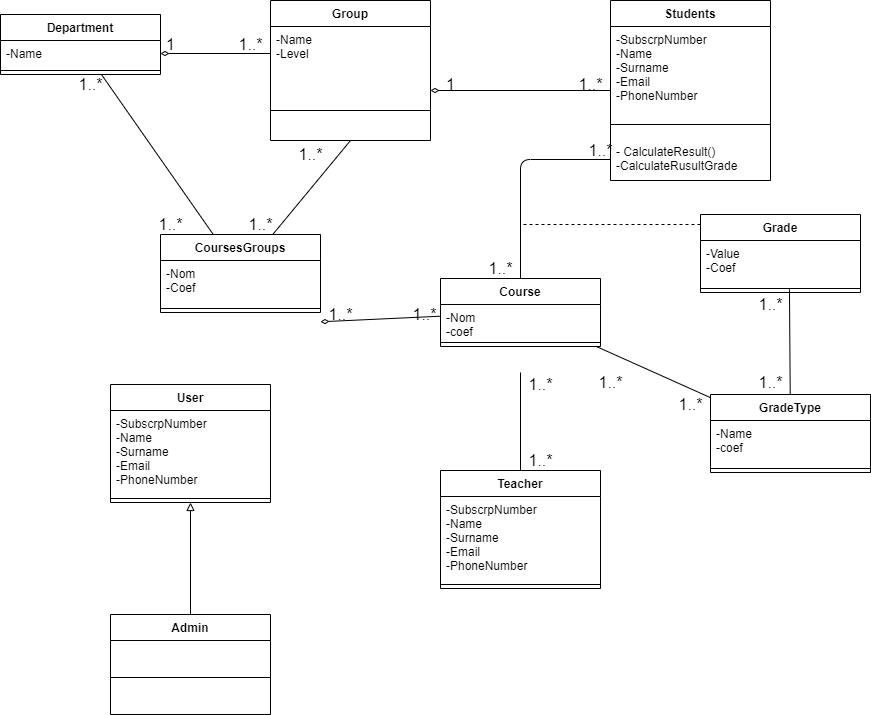

The diagram above was exported from draw.io. Its source (the exported page's mxGraphModel, read from the mxfile embedded in the PNG):
<mxGraphModel dx="1213" dy="948" grid="1" gridSize="10" guides="1" tooltips="1" connect="1" arrows="1" fold="1" page="1" pageScale="1" pageWidth="827" pageHeight="1169" math="0" shadow="0">
  <root>
    <mxCell id="0" />
    <mxCell id="1" parent="0" />
    <mxCell id="46" value="" style="edgeStyle=none;html=1;endArrow=none;endFill=0;" parent="1" source="14" edge="1">
      <mxGeometry relative="1" as="geometry">
        <mxPoint x="530" y="388" as="targetPoint" />
      </mxGeometry>
    </mxCell>
    <mxCell id="14" value="Teacher" style="swimlane;fontStyle=1;align=center;verticalAlign=top;childLayout=stackLayout;horizontal=1;startSize=26;horizontalStack=0;resizeParent=1;resizeParentMax=0;resizeLast=0;collapsible=1;marginBottom=0;" parent="1" vertex="1">
      <mxGeometry x="450" y="486" width="160" height="118" as="geometry" />
    </mxCell>
    <mxCell id="15" value="-SubscrpNumber&#10;-Name&#10;-Surname&#10;-Email&#10;-PhoneNumber&#10;&#10;" style="text;strokeColor=none;fillColor=none;align=left;verticalAlign=top;spacingLeft=4;spacingRight=4;overflow=hidden;rotatable=0;points=[[0,0.5],[1,0.5]];portConstraint=eastwest;" parent="14" vertex="1">
      <mxGeometry y="26" width="160" height="84" as="geometry" />
    </mxCell>
    <mxCell id="16" value="" style="line;strokeWidth=1;fillColor=none;align=left;verticalAlign=middle;spacingTop=-1;spacingLeft=3;spacingRight=3;rotatable=0;labelPosition=right;points=[];portConstraint=eastwest;" parent="14" vertex="1">
      <mxGeometry y="110" width="160" height="8" as="geometry" />
    </mxCell>
    <mxCell id="43" value="" style="edgeStyle=none;html=1;endArrow=diamondThin;endFill=0;" parent="1" source="18" edge="1">
      <mxGeometry relative="1" as="geometry">
        <mxPoint x="440" y="106" as="targetPoint" />
      </mxGeometry>
    </mxCell>
    <mxCell id="18" value="Students" style="swimlane;fontStyle=1;align=center;verticalAlign=top;childLayout=stackLayout;horizontal=1;startSize=26;horizontalStack=0;resizeParent=1;resizeParentMax=0;resizeLast=0;collapsible=1;marginBottom=0;" parent="1" vertex="1">
      <mxGeometry x="620" y="16" width="160" height="180" as="geometry" />
    </mxCell>
    <mxCell id="19" value="-SubscrpNumber&#10;-Name&#10;-Surname&#10;-Email&#10;-PhoneNumber" style="text;strokeColor=none;fillColor=none;align=left;verticalAlign=top;spacingLeft=4;spacingRight=4;overflow=hidden;rotatable=0;points=[[0,0.5],[1,0.5]];portConstraint=eastwest;" parent="18" vertex="1">
      <mxGeometry y="26" width="160" height="84" as="geometry" />
    </mxCell>
    <mxCell id="20" value="" style="line;strokeWidth=1;fillColor=none;align=left;verticalAlign=middle;spacingTop=-1;spacingLeft=3;spacingRight=3;rotatable=0;labelPosition=right;points=[];portConstraint=eastwest;" parent="18" vertex="1">
      <mxGeometry y="110" width="160" height="28" as="geometry" />
    </mxCell>
    <mxCell id="21" value="- CalculateResult()&#10;-CalculateRusultGrade" style="text;strokeColor=none;fillColor=none;align=left;verticalAlign=top;spacingLeft=4;spacingRight=4;overflow=hidden;rotatable=0;points=[[0,0.5],[1,0.5]];portConstraint=eastwest;" parent="18" vertex="1">
      <mxGeometry y="138" width="160" height="42" as="geometry" />
    </mxCell>
    <mxCell id="61" value="" style="edgeStyle=elbowEdgeStyle;html=1;startArrow=none;startFill=0;endArrow=none;endFill=0;dashed=1;" parent="1" edge="1">
      <mxGeometry relative="1" as="geometry">
        <mxPoint x="530" y="240" as="targetPoint" />
        <mxPoint x="710" y="240" as="sourcePoint" />
      </mxGeometry>
    </mxCell>
    <mxCell id="22" value="Grade" style="swimlane;fontStyle=1;align=center;verticalAlign=top;childLayout=stackLayout;horizontal=1;startSize=26;horizontalStack=0;resizeParent=1;resizeParentMax=0;resizeLast=0;collapsible=1;marginBottom=0;" parent="1" vertex="1">
      <mxGeometry x="710" y="230" width="160" height="78" as="geometry" />
    </mxCell>
    <mxCell id="23" value="-Value&#10;-Coef" style="text;strokeColor=none;fillColor=none;align=left;verticalAlign=top;spacingLeft=4;spacingRight=4;overflow=hidden;rotatable=0;points=[[0,0.5],[1,0.5]];portConstraint=eastwest;" parent="22" vertex="1">
      <mxGeometry y="26" width="160" height="44" as="geometry" />
    </mxCell>
    <mxCell id="24" value="" style="line;strokeWidth=1;fillColor=none;align=left;verticalAlign=middle;spacingTop=-1;spacingLeft=3;spacingRight=3;rotatable=0;labelPosition=right;points=[];portConstraint=eastwest;" parent="22" vertex="1">
      <mxGeometry y="70" width="160" height="8" as="geometry" />
    </mxCell>
    <mxCell id="26" value="Group" style="swimlane;fontStyle=1;align=center;verticalAlign=top;childLayout=stackLayout;horizontal=1;startSize=26;horizontalStack=0;resizeParent=1;resizeParentMax=0;resizeLast=0;collapsible=1;marginBottom=0;" parent="1" vertex="1">
      <mxGeometry x="280" y="16" width="160" height="140" as="geometry" />
    </mxCell>
    <mxCell id="27" value="-Name&#10;-Level&#10;&#10;&#10;&#10;&#10;&#10;&#10;&#10;&#10;" style="text;strokeColor=none;fillColor=none;align=left;verticalAlign=top;spacingLeft=4;spacingRight=4;overflow=hidden;rotatable=0;points=[[0,0.5],[1,0.5]];portConstraint=eastwest;" parent="26" vertex="1">
      <mxGeometry y="26" width="160" height="54" as="geometry" />
    </mxCell>
    <mxCell id="28" value="" style="line;strokeWidth=1;fillColor=none;align=left;verticalAlign=middle;spacingTop=-1;spacingLeft=3;spacingRight=3;rotatable=0;labelPosition=right;points=[];portConstraint=eastwest;" parent="26" vertex="1">
      <mxGeometry y="80" width="160" height="60" as="geometry" />
    </mxCell>
    <mxCell id="70" value="" style="edgeStyle=none;html=1;endArrow=none;endFill=0;entryX=0.5;entryY=1;entryDx=0;entryDy=0;" parent="1" source="30" target="26" edge="1">
      <mxGeometry relative="1" as="geometry">
        <mxPoint x="352.2702702702701" y="130" as="targetPoint" />
      </mxGeometry>
    </mxCell>
    <mxCell id="30" value="CoursesGroups" style="swimlane;fontStyle=1;align=center;verticalAlign=top;childLayout=stackLayout;horizontal=1;startSize=26;horizontalStack=0;resizeParent=1;resizeParentMax=0;resizeLast=0;collapsible=1;marginBottom=0;" parent="1" vertex="1">
      <mxGeometry x="170" y="250" width="160" height="78" as="geometry" />
    </mxCell>
    <mxCell id="31" value="-Nom&#10;-Coef" style="text;strokeColor=none;fillColor=none;align=left;verticalAlign=top;spacingLeft=4;spacingRight=4;overflow=hidden;rotatable=0;points=[[0,0.5],[1,0.5]];portConstraint=eastwest;" parent="30" vertex="1">
      <mxGeometry y="26" width="160" height="44" as="geometry" />
    </mxCell>
    <mxCell id="32" value="" style="line;strokeWidth=1;fillColor=none;align=left;verticalAlign=middle;spacingTop=-1;spacingLeft=3;spacingRight=3;rotatable=0;labelPosition=right;points=[];portConstraint=eastwest;" parent="30" vertex="1">
      <mxGeometry y="70" width="160" height="8" as="geometry" />
    </mxCell>
    <mxCell id="44" value="" style="edgeStyle=none;html=1;endArrow=diamondThin;endFill=0;" parent="1" source="34" edge="1">
      <mxGeometry relative="1" as="geometry">
        <mxPoint x="330.0000000000001" y="337.28571428571445" as="targetPoint" />
      </mxGeometry>
    </mxCell>
    <mxCell id="52" value="" style="edgeStyle=elbowEdgeStyle;html=1;endArrow=none;endFill=0;startArrow=baseDash;startFill=0;" parent="1" source="34" target="21" edge="1">
      <mxGeometry relative="1" as="geometry">
        <Array as="points">
          <mxPoint x="530" y="223" />
        </Array>
      </mxGeometry>
    </mxCell>
    <mxCell id="i7VgJwDI288Y69F7T35d-83" value="" style="edgeStyle=none;html=1;fontSize=16;endArrow=none;endFill=0;" edge="1" parent="1" source="34" target="72">
      <mxGeometry relative="1" as="geometry" />
    </mxCell>
    <mxCell id="34" value="Course" style="swimlane;fontStyle=1;align=center;verticalAlign=top;childLayout=stackLayout;horizontal=1;startSize=26;horizontalStack=0;resizeParent=1;resizeParentMax=0;resizeLast=0;collapsible=1;marginBottom=0;" parent="1" vertex="1">
      <mxGeometry x="450" y="294" width="160" height="68" as="geometry" />
    </mxCell>
    <mxCell id="35" value="-Nom &#10;-coef" style="text;strokeColor=none;fillColor=none;align=left;verticalAlign=top;spacingLeft=4;spacingRight=4;overflow=hidden;rotatable=0;points=[[0,0.5],[1,0.5]];portConstraint=eastwest;" parent="34" vertex="1">
      <mxGeometry y="26" width="160" height="34" as="geometry" />
    </mxCell>
    <mxCell id="36" value="" style="line;strokeWidth=1;fillColor=none;align=left;verticalAlign=middle;spacingTop=-1;spacingLeft=3;spacingRight=3;rotatable=0;labelPosition=right;points=[];portConstraint=eastwest;" parent="34" vertex="1">
      <mxGeometry y="60" width="160" height="8" as="geometry" />
    </mxCell>
    <mxCell id="38" value="User" style="swimlane;fontStyle=1;align=center;verticalAlign=top;childLayout=stackLayout;horizontal=1;startSize=26;horizontalStack=0;resizeParent=1;resizeParentMax=0;resizeLast=0;collapsible=1;marginBottom=0;" parent="1" vertex="1">
      <mxGeometry x="120" y="400" width="160" height="118" as="geometry" />
    </mxCell>
    <mxCell id="39" value="-SubscrpNumber&#10;-Name&#10;-Surname&#10;-Email&#10;-PhoneNumber&#10;&#10;" style="text;strokeColor=none;fillColor=none;align=left;verticalAlign=top;spacingLeft=4;spacingRight=4;overflow=hidden;rotatable=0;points=[[0,0.5],[1,0.5]];portConstraint=eastwest;" parent="38" vertex="1">
      <mxGeometry y="26" width="160" height="84" as="geometry" />
    </mxCell>
    <mxCell id="40" value="" style="line;strokeWidth=1;fillColor=none;align=left;verticalAlign=middle;spacingTop=-1;spacingLeft=3;spacingRight=3;rotatable=0;labelPosition=right;points=[];portConstraint=eastwest;" parent="38" vertex="1">
      <mxGeometry y="110" width="160" height="8" as="geometry" />
    </mxCell>
    <mxCell id="69" value="" style="edgeStyle=none;html=1;endArrow=none;endFill=0;" parent="1" source="62" target="30" edge="1">
      <mxGeometry relative="1" as="geometry">
        <mxPoint x="100" y="219" as="targetPoint" />
      </mxGeometry>
    </mxCell>
    <mxCell id="62" value="Department" style="swimlane;fontStyle=1;align=center;verticalAlign=top;childLayout=stackLayout;horizontal=1;startSize=26;horizontalStack=0;resizeParent=1;resizeParentMax=0;resizeLast=0;collapsible=1;marginBottom=0;" parent="1" vertex="1">
      <mxGeometry x="10" y="30" width="160" height="60" as="geometry" />
    </mxCell>
    <mxCell id="63" value="-Name" style="text;strokeColor=none;fillColor=none;align=left;verticalAlign=top;spacingLeft=4;spacingRight=4;overflow=hidden;rotatable=0;points=[[0,0.5],[1,0.5]];portConstraint=eastwest;" parent="62" vertex="1">
      <mxGeometry y="26" width="160" height="26" as="geometry" />
    </mxCell>
    <mxCell id="64" value="" style="line;strokeWidth=1;fillColor=none;align=left;verticalAlign=middle;spacingTop=-1;spacingLeft=3;spacingRight=3;rotatable=0;labelPosition=right;points=[];portConstraint=eastwest;" parent="62" vertex="1">
      <mxGeometry y="52" width="160" height="8" as="geometry" />
    </mxCell>
    <mxCell id="67" value="" style="edgeStyle=none;html=1;endArrow=diamondThin;endFill=0;entryX=1;entryY=0.5;entryDx=0;entryDy=0;" parent="1" source="27" target="63" edge="1">
      <mxGeometry relative="1" as="geometry">
        <mxPoint x="176.81818181818176" y="100" as="targetPoint" />
      </mxGeometry>
    </mxCell>
    <mxCell id="71" value="" style="text;strokeColor=none;fillColor=none;align=left;verticalAlign=middle;spacingTop=-1;spacingLeft=4;spacingRight=4;rotatable=0;labelPosition=right;points=[];portConstraint=eastwest;" parent="1" vertex="1">
      <mxGeometry x="400" y="270" width="20" height="14" as="geometry" />
    </mxCell>
    <mxCell id="76" value="" style="edgeStyle=none;html=1;endArrow=none;endFill=0;entryX=0.556;entryY=0.6;entryDx=0;entryDy=0;entryPerimeter=0;" parent="1" source="72" target="24" edge="1">
      <mxGeometry relative="1" as="geometry">
        <mxPoint x="768.984375" y="284" as="targetPoint" />
      </mxGeometry>
    </mxCell>
    <mxCell id="72" value="GradeType" style="swimlane;fontStyle=1;align=center;verticalAlign=top;childLayout=stackLayout;horizontal=1;startSize=26;horizontalStack=0;resizeParent=1;resizeParentMax=0;resizeLast=0;collapsible=1;marginBottom=0;" parent="1" vertex="1">
      <mxGeometry x="720" y="410" width="160" height="78" as="geometry" />
    </mxCell>
    <mxCell id="73" value="-Name&#10;-coef" style="text;strokeColor=none;fillColor=none;align=left;verticalAlign=top;spacingLeft=4;spacingRight=4;overflow=hidden;rotatable=0;points=[[0,0.5],[1,0.5]];portConstraint=eastwest;" parent="72" vertex="1">
      <mxGeometry y="26" width="160" height="44" as="geometry" />
    </mxCell>
    <mxCell id="74" value="" style="line;strokeWidth=1;fillColor=none;align=left;verticalAlign=middle;spacingTop=-1;spacingLeft=3;spacingRight=3;rotatable=0;labelPosition=right;points=[];portConstraint=eastwest;" parent="72" vertex="1">
      <mxGeometry y="70" width="160" height="8" as="geometry" />
    </mxCell>
    <mxCell id="81" value="" style="edgeStyle=none;html=1;endArrow=block;endFill=0;entryX=0.5;entryY=1;entryDx=0;entryDy=0;" parent="1" source="77" target="38" edge="1">
      <mxGeometry relative="1" as="geometry">
        <mxPoint x="93.8235294117647" y="518" as="targetPoint" />
      </mxGeometry>
    </mxCell>
    <mxCell id="77" value="Admin" style="swimlane;fontStyle=1;align=center;verticalAlign=top;childLayout=stackLayout;horizontal=1;startSize=26;horizontalStack=0;resizeParent=1;resizeParentMax=0;resizeLast=0;collapsible=1;marginBottom=0;" parent="1" vertex="1">
      <mxGeometry x="120" y="630" width="160" height="100" as="geometry" />
    </mxCell>
    <mxCell id="79" value="" style="line;strokeWidth=1;fillColor=none;align=left;verticalAlign=middle;spacingTop=-1;spacingLeft=3;spacingRight=3;rotatable=0;labelPosition=right;points=[];portConstraint=eastwest;" parent="77" vertex="1">
      <mxGeometry y="26" width="160" height="74" as="geometry" />
    </mxCell>
    <mxCell id="i7VgJwDI288Y69F7T35d-85" value="1&lt;br&gt;" style="text;html=1;align=center;verticalAlign=middle;resizable=0;points=[];autosize=1;strokeColor=none;fillColor=none;fontSize=16;" vertex="1" parent="1">
      <mxGeometry x="170" y="50" width="20" height="20" as="geometry" />
    </mxCell>
    <mxCell id="i7VgJwDI288Y69F7T35d-86" value="1..*&lt;br&gt;" style="text;html=1;align=center;verticalAlign=middle;resizable=0;points=[];autosize=1;strokeColor=none;fillColor=none;fontSize=16;" vertex="1" parent="1">
      <mxGeometry x="240" y="50" width="40" height="20" as="geometry" />
    </mxCell>
    <mxCell id="i7VgJwDI288Y69F7T35d-87" value="1" style="text;html=1;align=center;verticalAlign=middle;resizable=0;points=[];autosize=1;strokeColor=none;fillColor=none;fontSize=16;" vertex="1" parent="1">
      <mxGeometry x="450" y="90" width="20" height="20" as="geometry" />
    </mxCell>
    <mxCell id="i7VgJwDI288Y69F7T35d-88" value="1..*&lt;br&gt;" style="text;html=1;align=center;verticalAlign=middle;resizable=0;points=[];autosize=1;strokeColor=none;fillColor=none;fontSize=16;" vertex="1" parent="1">
      <mxGeometry x="580" y="90" width="40" height="20" as="geometry" />
    </mxCell>
    <mxCell id="i7VgJwDI288Y69F7T35d-89" value="1..*&lt;br&gt;" style="text;html=1;align=center;verticalAlign=middle;resizable=0;points=[];autosize=1;strokeColor=none;fillColor=none;fontSize=16;" vertex="1" parent="1">
      <mxGeometry x="530" y="390" width="40" height="20" as="geometry" />
    </mxCell>
    <mxCell id="i7VgJwDI288Y69F7T35d-90" value="1..*&lt;br&gt;" style="text;html=1;align=center;verticalAlign=middle;resizable=0;points=[];autosize=1;strokeColor=none;fillColor=none;fontSize=16;" vertex="1" parent="1">
      <mxGeometry x="530" y="466" width="40" height="20" as="geometry" />
    </mxCell>
    <mxCell id="i7VgJwDI288Y69F7T35d-91" value="1..*&lt;br&gt;" style="text;html=1;align=center;verticalAlign=middle;resizable=0;points=[];autosize=1;strokeColor=none;fillColor=none;fontSize=16;" vertex="1" parent="1">
      <mxGeometry x="590" y="156" width="40" height="20" as="geometry" />
    </mxCell>
    <mxCell id="i7VgJwDI288Y69F7T35d-92" value="1..*&lt;br&gt;" style="text;html=1;align=center;verticalAlign=middle;resizable=0;points=[];autosize=1;strokeColor=none;fillColor=none;fontSize=16;" vertex="1" parent="1">
      <mxGeometry x="490" y="274" width="40" height="20" as="geometry" />
    </mxCell>
    <mxCell id="i7VgJwDI288Y69F7T35d-93" value="1..*&lt;br&gt;" style="text;html=1;align=center;verticalAlign=middle;resizable=0;points=[];autosize=1;strokeColor=none;fillColor=none;fontSize=16;" vertex="1" parent="1">
      <mxGeometry x="80" y="90" width="40" height="20" as="geometry" />
    </mxCell>
    <mxCell id="i7VgJwDI288Y69F7T35d-94" value="1..*&lt;br&gt;" style="text;html=1;align=center;verticalAlign=middle;resizable=0;points=[];autosize=1;strokeColor=none;fillColor=none;fontSize=16;" vertex="1" parent="1">
      <mxGeometry x="160" y="230" width="40" height="20" as="geometry" />
    </mxCell>
    <mxCell id="i7VgJwDI288Y69F7T35d-95" value="1..*&lt;br&gt;" style="text;html=1;align=center;verticalAlign=middle;resizable=0;points=[];autosize=1;strokeColor=none;fillColor=none;fontSize=16;" vertex="1" parent="1">
      <mxGeometry x="250" y="230" width="40" height="20" as="geometry" />
    </mxCell>
    <mxCell id="i7VgJwDI288Y69F7T35d-96" value="1..*&lt;br&gt;" style="text;html=1;align=center;verticalAlign=middle;resizable=0;points=[];autosize=1;strokeColor=none;fillColor=none;fontSize=16;" vertex="1" parent="1">
      <mxGeometry x="300" y="160" width="40" height="20" as="geometry" />
    </mxCell>
    <mxCell id="i7VgJwDI288Y69F7T35d-102" value="1..*&lt;br&gt;" style="text;html=1;align=center;verticalAlign=middle;resizable=0;points=[];autosize=1;strokeColor=none;fillColor=none;fontSize=16;" vertex="1" parent="1">
      <mxGeometry x="680" y="410" width="40" height="20" as="geometry" />
    </mxCell>
    <mxCell id="i7VgJwDI288Y69F7T35d-103" value="1..*&lt;br&gt;" style="text;html=1;align=center;verticalAlign=middle;resizable=0;points=[];autosize=1;strokeColor=none;fillColor=none;fontSize=16;" vertex="1" parent="1">
      <mxGeometry x="600" y="388" width="40" height="20" as="geometry" />
    </mxCell>
    <mxCell id="i7VgJwDI288Y69F7T35d-104" value="1..*&lt;br&gt;" style="text;html=1;align=center;verticalAlign=middle;resizable=0;points=[];autosize=1;strokeColor=none;fillColor=none;fontSize=16;" vertex="1" parent="1">
      <mxGeometry x="760" y="310" width="40" height="20" as="geometry" />
    </mxCell>
    <mxCell id="i7VgJwDI288Y69F7T35d-105" value="1..*&lt;br&gt;" style="text;html=1;align=center;verticalAlign=middle;resizable=0;points=[];autosize=1;strokeColor=none;fillColor=none;fontSize=16;" vertex="1" parent="1">
      <mxGeometry x="760" y="388" width="40" height="20" as="geometry" />
    </mxCell>
    <mxCell id="i7VgJwDI288Y69F7T35d-107" value="1..*&lt;br&gt;" style="text;html=1;align=center;verticalAlign=middle;resizable=0;points=[];autosize=1;strokeColor=none;fillColor=none;fontSize=16;" vertex="1" parent="1">
      <mxGeometry x="414" y="320" width="40" height="20" as="geometry" />
    </mxCell>
    <mxCell id="i7VgJwDI288Y69F7T35d-109" value="1..*&lt;br&gt;" style="text;html=1;align=center;verticalAlign=middle;resizable=0;points=[];autosize=1;strokeColor=none;fillColor=none;fontSize=16;" vertex="1" parent="1">
      <mxGeometry x="330" y="320" width="40" height="20" as="geometry" />
    </mxCell>
  </root>
</mxGraphModel>